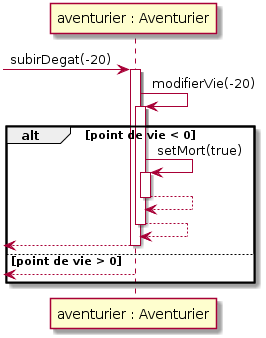

The diagram above was rendered by PlantUML. Its source (embedded in the PNG):
@startuml
participant "aventurier : Aventurier" as Aventurier

-> Aventurier : subirDegat(-20)
activate Aventurier
Aventurier -> Aventurier : modifierVie(-20)

activate Aventurier

alt point de vie < 0

Aventurier -> Aventurier : setMort(true)
activate Aventurier
Aventurier <-- Aventurier :
deactivate Aventurier

Aventurier <-- Aventurier:
deactivate Aventurier
<-- Aventurier :


else point de vie > 0

deactivate Aventurier
<-- Aventurier :
deactivate Aventurier
end
@enduml